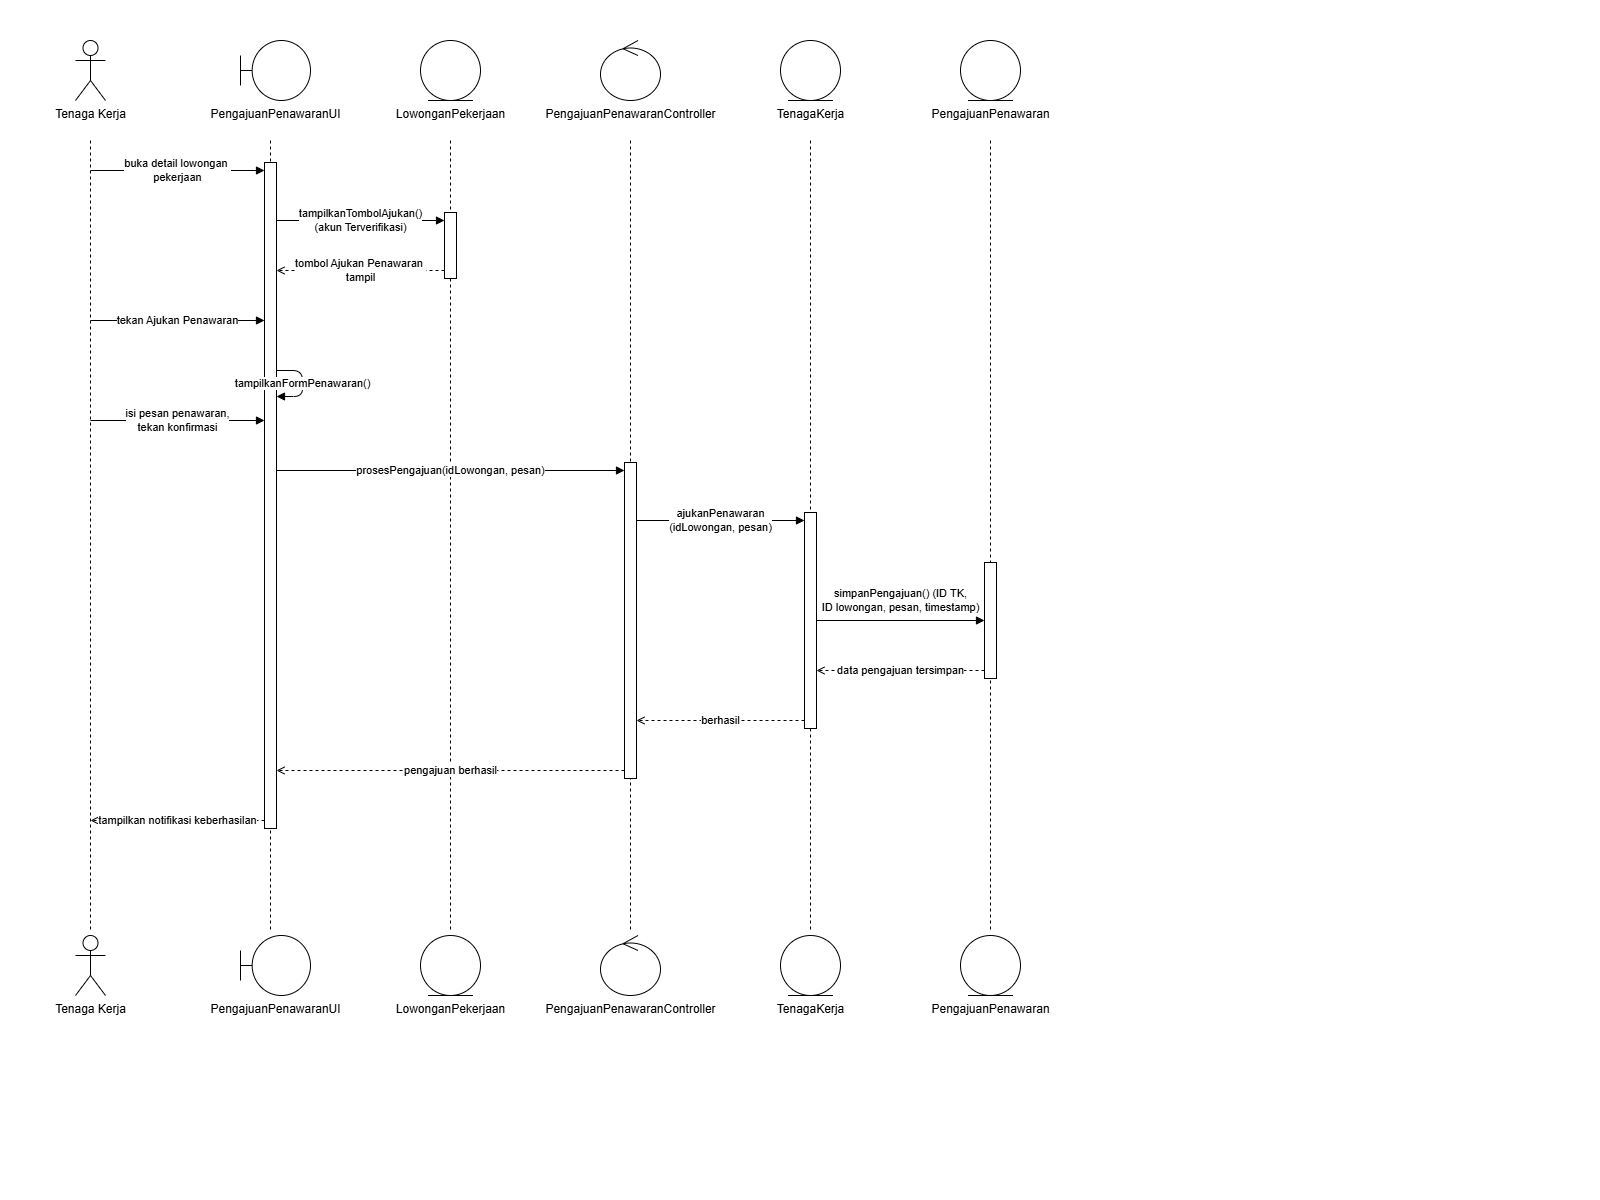

The diagram above was exported from draw.io. Its source (the exported page's mxGraphModel, read from the mxfile embedded in the PNG):
<mxGraphModel dx="1816" dy="1010" grid="1" gridSize="10" guides="1" tooltips="1" connect="1" arrows="1" fold="1" page="1" pageScale="1" pageWidth="1600" pageHeight="1200" math="0" shadow="0">
  <root>
    <mxCell id="0" />
    <mxCell id="1" parent="0" />
    <mxCell id="2" edge="1" parent="1" style="endArrow=none;dashed=1;html=1;" value="">
      <mxGeometry relative="1" as="geometry">
        <mxPoint x="90" y="140" as="sourcePoint" />
        <mxPoint x="90" y="930" as="targetPoint" />
      </mxGeometry>
    </mxCell>
    <mxCell id="3" edge="1" parent="1" style="endArrow=none;dashed=1;html=1;" value="">
      <mxGeometry relative="1" as="geometry">
        <mxPoint x="270" y="140" as="sourcePoint" />
        <mxPoint x="270" y="930" as="targetPoint" />
      </mxGeometry>
    </mxCell>
    <mxCell id="4" edge="1" parent="1" style="endArrow=none;dashed=1;html=1;" value="">
      <mxGeometry relative="1" as="geometry">
        <mxPoint x="450" y="140" as="sourcePoint" />
        <mxPoint x="450" y="930" as="targetPoint" />
      </mxGeometry>
    </mxCell>
    <mxCell id="5" edge="1" parent="1" style="endArrow=none;dashed=1;html=1;" value="">
      <mxGeometry relative="1" as="geometry">
        <mxPoint x="630" y="140" as="sourcePoint" />
        <mxPoint x="630" y="930" as="targetPoint" />
      </mxGeometry>
    </mxCell>
    <mxCell id="6" edge="1" parent="1" style="endArrow=none;dashed=1;html=1;" value="">
      <mxGeometry relative="1" as="geometry">
        <mxPoint x="810" y="140" as="sourcePoint" />
        <mxPoint x="810" y="930" as="targetPoint" />
      </mxGeometry>
    </mxCell>
    <mxCell id="7" edge="1" parent="1" style="endArrow=none;dashed=1;html=1;" value="">
      <mxGeometry relative="1" as="geometry">
        <mxPoint x="990" y="140" as="sourcePoint" />
        <mxPoint x="990" y="930" as="targetPoint" />
      </mxGeometry>
    </mxCell>
    <mxCell id="8" parent="1" style="rounded=0;html=1;fillColor=#FFFFFF;strokeColor=#000000;" value="" vertex="1">
      <mxGeometry height="666" width="12" x="264" y="162" as="geometry" />
    </mxCell>
    <mxCell id="9" parent="1" style="rounded=0;html=1;fillColor=#FFFFFF;strokeColor=#000000;" value="" vertex="1">
      <mxGeometry height="66" width="12" x="444" y="212" as="geometry" />
    </mxCell>
    <mxCell id="10" parent="1" style="rounded=0;html=1;fillColor=#FFFFFF;strokeColor=#000000;" value="" vertex="1">
      <mxGeometry height="316" width="12" x="624" y="462" as="geometry" />
    </mxCell>
    <mxCell id="11" parent="1" style="rounded=0;html=1;fillColor=#FFFFFF;strokeColor=#000000;" value="" vertex="1">
      <mxGeometry height="216" width="12" x="804" y="512" as="geometry" />
    </mxCell>
    <mxCell id="12" parent="1" style="rounded=0;html=1;fillColor=#FFFFFF;strokeColor=#000000;" value="" vertex="1">
      <mxGeometry height="116" width="12" x="984" y="562" as="geometry" />
    </mxCell>
    <mxCell id="13" parent="1" style="shape=umlActor;verticalLabelPosition=bottom;verticalAlign=top;html=1;outlineConnect=0;" value="Tenaga Kerja" vertex="1">
      <mxGeometry height="60" width="30" x="75" y="40" as="geometry" />
    </mxCell>
    <mxCell id="14" parent="1" style="shape=umlActor;verticalLabelPosition=bottom;verticalAlign=top;html=1;outlineConnect=0;" value="Tenaga Kerja" vertex="1">
      <mxGeometry height="60" width="30" x="75" y="935" as="geometry" />
    </mxCell>
    <mxCell id="15" parent="1" style="shape=umlBoundary;verticalLabelPosition=bottom;verticalAlign=top;html=1;outlineConnect=0;" value="PengajuanPenawaranUI" vertex="1">
      <mxGeometry height="60" width="70" x="240" y="40" as="geometry" />
    </mxCell>
    <mxCell id="16" parent="1" style="shape=umlBoundary;verticalLabelPosition=bottom;verticalAlign=top;html=1;outlineConnect=0;" value="PengajuanPenawaranUI" vertex="1">
      <mxGeometry height="60" width="70" x="240" y="935" as="geometry" />
    </mxCell>
    <mxCell id="17" parent="1" style="shape=umlEntity;verticalLabelPosition=bottom;verticalAlign=top;html=1;outlineConnect=0;" value="LowonganPekerjaan" vertex="1">
      <mxGeometry height="60" width="60" x="420" y="40" as="geometry" />
    </mxCell>
    <mxCell id="18" parent="1" style="shape=umlEntity;verticalLabelPosition=bottom;verticalAlign=top;html=1;outlineConnect=0;" value="LowonganPekerjaan" vertex="1">
      <mxGeometry height="60" width="60" x="420" y="935" as="geometry" />
    </mxCell>
    <mxCell id="19" parent="1" style="shape=umlControl;verticalLabelPosition=bottom;verticalAlign=top;html=1;outlineConnect=0;" value="PengajuanPenawaranController" vertex="1">
      <mxGeometry height="60" width="60" x="600" y="40" as="geometry" />
    </mxCell>
    <mxCell id="20" parent="1" style="shape=umlControl;verticalLabelPosition=bottom;verticalAlign=top;html=1;outlineConnect=0;" value="PengajuanPenawaranController" vertex="1">
      <mxGeometry height="60" width="60" x="600" y="935" as="geometry" />
    </mxCell>
    <mxCell id="21" parent="1" style="shape=umlEntity;verticalLabelPosition=bottom;verticalAlign=top;html=1;outlineConnect=0;" value="TenagaKerja" vertex="1">
      <mxGeometry height="60" width="60" x="780" y="40" as="geometry" />
    </mxCell>
    <mxCell id="22" parent="1" style="shape=umlEntity;verticalLabelPosition=bottom;verticalAlign=top;html=1;outlineConnect=0;" value="TenagaKerja" vertex="1">
      <mxGeometry height="60" width="60" x="780" y="935" as="geometry" />
    </mxCell>
    <mxCell id="23" parent="1" style="shape=umlEntity;verticalLabelPosition=bottom;verticalAlign=top;html=1;outlineConnect=0;" value="PengajuanPenawaran" vertex="1">
      <mxGeometry height="60" width="60" x="960" y="40" as="geometry" />
    </mxCell>
    <mxCell id="24" parent="1" style="shape=umlEntity;verticalLabelPosition=bottom;verticalAlign=top;html=1;outlineConnect=0;" value="PengajuanPenawaran" vertex="1">
      <mxGeometry height="60" width="60" x="960" y="935" as="geometry" />
    </mxCell>
    <mxCell id="25" edge="1" parent="1" style="endArrow=block;endFill=1;html=1;" value="buka detail lowongan&amp;nbsp;&lt;div&gt;pekerjaan&lt;/div&gt;">
      <mxGeometry relative="1" as="geometry">
        <mxPoint x="90" y="170" as="sourcePoint" />
        <mxPoint x="264" y="170" as="targetPoint" />
      </mxGeometry>
    </mxCell>
    <mxCell id="26" edge="1" parent="1" style="endArrow=block;endFill=1;html=1;" value="tampilkanTombolAjukan()&lt;div&gt;(akun Terverifikasi)&lt;/div&gt;">
      <mxGeometry relative="1" as="geometry">
        <mxPoint x="276" y="220" as="sourcePoint" />
        <mxPoint x="444" y="220" as="targetPoint" />
      </mxGeometry>
    </mxCell>
    <mxCell id="27" edge="1" parent="1" style="endArrow=open;endFill=0;dashed=1;html=1;" value="tombol Ajukan Penawaran&amp;nbsp;&lt;div&gt;tampil&lt;/div&gt;">
      <mxGeometry relative="1" as="geometry">
        <mxPoint x="444" y="270" as="sourcePoint" />
        <mxPoint x="276" y="270" as="targetPoint" />
      </mxGeometry>
    </mxCell>
    <mxCell id="28" edge="1" parent="1" style="endArrow=block;endFill=1;html=1;" value="tekan Ajukan Penawaran">
      <mxGeometry relative="1" as="geometry">
        <mxPoint x="90" y="320" as="sourcePoint" />
        <mxPoint x="264" y="320" as="targetPoint" />
      </mxGeometry>
    </mxCell>
    <mxCell id="29" edge="1" parent="1" style="endArrow=block;endFill=1;html=1;" value="tampilkanFormPenawaran()">
      <mxGeometry relative="1" as="geometry">
        <Array as="points">
          <mxPoint x="302" y="370" />
          <mxPoint x="302" y="396" />
        </Array>
        <mxPoint x="276" y="370" as="sourcePoint" />
        <mxPoint x="276" y="396" as="targetPoint" />
      </mxGeometry>
    </mxCell>
    <mxCell id="30" edge="1" parent="1" style="endArrow=block;endFill=1;html=1;" value="isi pesan penawaran,&lt;div&gt;tekan konfirmasi&lt;/div&gt;">
      <mxGeometry relative="1" as="geometry">
        <mxPoint x="90" y="420" as="sourcePoint" />
        <mxPoint x="264" y="420" as="targetPoint" />
      </mxGeometry>
    </mxCell>
    <mxCell id="31" edge="1" parent="1" style="endArrow=block;endFill=1;html=1;" value="prosesPengajuan(idLowongan, pesan)">
      <mxGeometry relative="1" as="geometry">
        <mxPoint x="276" y="470" as="sourcePoint" />
        <mxPoint x="624" y="470" as="targetPoint" />
      </mxGeometry>
    </mxCell>
    <mxCell id="32" edge="1" parent="1" style="endArrow=block;endFill=1;html=1;" value="ajukanPenawaran&lt;div&gt;(idLowongan, pesan)&lt;/div&gt;">
      <mxGeometry relative="1" as="geometry">
        <mxPoint x="636" y="520" as="sourcePoint" />
        <mxPoint x="804" y="520" as="targetPoint" />
      </mxGeometry>
    </mxCell>
    <mxCell id="34" edge="1" parent="1" style="endArrow=block;endFill=1;html=1;" value="simpanPengajuan() (ID TK,&lt;div&gt;ID lowongan, pesan, timestamp)&lt;/div&gt;">
      <mxGeometry relative="1" y="20" as="geometry">
        <mxPoint as="offset" />
        <mxPoint x="816" y="620" as="sourcePoint" />
        <mxPoint x="984" y="620" as="targetPoint" />
      </mxGeometry>
    </mxCell>
    <mxCell id="35" edge="1" parent="1" style="endArrow=open;endFill=0;dashed=1;html=1;" value="data pengajuan tersimpan">
      <mxGeometry relative="1" as="geometry">
        <mxPoint x="984" y="670" as="sourcePoint" />
        <mxPoint x="816" y="670" as="targetPoint" />
      </mxGeometry>
    </mxCell>
    <mxCell id="36" edge="1" parent="1" style="endArrow=open;endFill=0;dashed=1;html=1;" value="berhasil">
      <mxGeometry relative="1" as="geometry">
        <mxPoint x="804" y="720" as="sourcePoint" />
        <mxPoint x="636" y="720" as="targetPoint" />
      </mxGeometry>
    </mxCell>
    <mxCell id="37" edge="1" parent="1" style="endArrow=open;endFill=0;dashed=1;html=1;" value="pengajuan berhasil">
      <mxGeometry relative="1" as="geometry">
        <mxPoint x="624" y="770" as="sourcePoint" />
        <mxPoint x="276" y="770" as="targetPoint" />
      </mxGeometry>
    </mxCell>
    <mxCell id="38" edge="1" parent="1" style="endArrow=open;endFill=0;dashed=1;html=1;" value="tampilkan notifikasi keberhasilan">
      <mxGeometry relative="1" as="geometry">
        <mxPoint x="264" y="820" as="sourcePoint" />
        <mxPoint x="90" y="820" as="targetPoint" />
      </mxGeometry>
    </mxCell>
  </root>
</mxGraphModel>